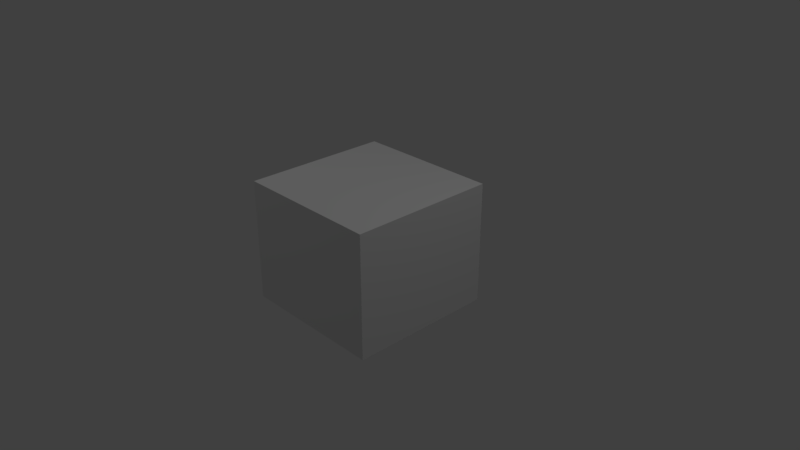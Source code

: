 # Source: WaterBlock_WithBorders.blend  (saved by Blender 2.78.0; exported with 4.5.12 LTS)
import bpy
from mathutils import Matrix  # noqa: F401  (used for matrix-valued properties, if any)

bpy.ops.wm.read_factory_settings(use_empty=True)
scene = bpy.context.scene
scene.name = 'Scene'

# ---- collections
col_collection_1 = bpy.data.collections.new('Collection 1'); scene.collection.children.link(col_collection_1)

# ---- materials (node trees are filled in below, after node groups)
mat_material = bpy.data.materials.new('Material')
mat_material.alpha_threshold = 0.0
mat_material.use_transparent_shadow = False
mat_material.roughness = 0.5
mat_material.specular_intensity = 0.0
mat_material.line_color = (0.0, 0.0, 0.0, 1.0)

# ---- material node trees

# ---- world
world_world = bpy.data.worlds.new('World'); scene.world = world_world
world_world.color = (0.05088, 0.05088, 0.05088)
world_world.use_sun_shadow = False
world_world.sun_shadow_jitter_overblur = 0.0
world_world.cycles.sampling_method = 'MANUAL'

# ---- cameras
cam_camera = bpy.data.cameras.new('Camera')
cam_camera.clip_end = 100.0
cam_camera.lens = 35.0
cam_camera.sensor_width = 32.0
cam_camera.sensor_height = 18.0
cam_camera.ortho_scale = 7.314
cam_camera.dof.focus_distance = 0.0
cam_camera.dof.aperture_fstop = 128.0

# ---- lights
light_point = bpy.data.lights.new('Point', 'POINT')
light_point.transmission_factor = 0.0
light_point.energy = 100.0
light_point.shadow_buffer_clip_start = 0.5
light_point.shadow_soft_size = 0.1
light_point.shadow_maximum_resolution = 0.006
light_point.use_absolute_resolution = True
light_lamp = bpy.data.lights.new('Lamp', 'POINT')
light_lamp.transmission_factor = 0.0
light_lamp.cutoff_distance = 30.0
light_lamp.energy = 100.0
light_lamp.shadow_buffer_clip_start = 1.001
light_lamp.shadow_soft_size = 0.1
light_lamp.shadow_maximum_resolution = 0.006
light_lamp.use_absolute_resolution = True

# ---- meshes
me_cube = bpy.data.meshes.new('Cube')
me_cube.from_pydata([(1.0, 0.658, 1.0), (1.0, -1.0, 1.0), (1.0, -1.0, -1.0), (1.0, 0.658, -1.0), (-1.0, 0.658, 1.0), (-1.0, -1.0, 1.0), (-1.0, -1.0, -1.0), (-1.0, 0.658, -1.0)], [], [(0, 1, 2, 3), (4, 7, 6, 5), (0, 4, 5, 1), (1, 5, 6, 2), (2, 6, 7, 3), (4, 0, 3, 7)])
_uv = me_cube.uv_layers.new(name='UVMap')
_uv.uv.foreach_set('vector', [0.007812, 0.5059, 0.4941, 0.5059, 0.4941, 0.9922, 0.007812, 0.9922, 0.4941, 0.5059, 0.4941, 0.9922, 0.007812, 0.9922, 0.007812, 0.5059, 0.4941, 0.9922, 0.007812, 0.9922, 0.007812, 0.5059, 0.4941, 0.5059, 0.007812, 0.9922, 0.007812, 0.5059, 0.4941, 0.5059, 0.4941, 0.9922, 0.4941, 0.9922, 0.007812, 0.9922, 0.007812, 0.5059, 0.4941, 0.5059, 0.007812, 0.5059, 0.4941, 0.5059, 0.4941, 0.9922, 0.007812, 0.9922])
me_cube.materials.append(mat_material)
me_cube.use_remesh_preserve_volume = False
me_cube.use_remesh_preserve_attributes = False
me_cube.use_mirror_vertex_groups = False
me_cube.update()

# ---- objects
ob_point = bpy.data.objects.new('Point', light_point)
ob_cube = bpy.data.objects.new('Cube', me_cube)
ob_lamp = bpy.data.objects.new('Lamp', light_lamp)
ob_camera = bpy.data.objects.new('Camera', cam_camera)

# ---- transforms, parenting, visibility, modifiers, constraints
ob_point.location = (-3.849, -2.114, 6.837)
ob_point.lineart.crease_threshold = 0.0
ob_cube.location = (0.0, 0.0, 0.0)
ob_cube.rotation_euler = (-1.571, 0.0, 0.0)
ob_cube.lock_rotations_4d = False
ob_cube.empty_display_type = 'ARROWS'
ob_cube.lineart.crease_threshold = 0.0
ob_lamp.location = (4.076, 1.005, 5.904)
ob_lamp.rotation_euler = (0.6503, 0.05522, 1.866)
ob_lamp.lock_rotations_4d = False
ob_lamp.empty_display_type = 'ARROWS'
ob_lamp.color = (0.0, 0.0, 0.0, 0.0)
ob_lamp.lineart.crease_threshold = 0.0
ob_camera.location = (7.481, -6.508, 5.344)
ob_camera.rotation_euler = (1.109, 0.0, 0.8149)
ob_camera.lock_rotations_4d = False
ob_camera.empty_display_type = 'ARROWS'
ob_camera.color = (0.0, 0.0, 0.0, 0.0)
ob_camera.display_type = 'WIRE'
ob_camera.lineart.crease_threshold = 0.0

# ---- collection membership
col_collection_1.objects.link(ob_point)
col_collection_1.objects.link(ob_cube)
col_collection_1.objects.link(ob_lamp)
col_collection_1.objects.link(ob_camera)

# ---- scene / render settings (as saved in the file)
scene.camera = ob_camera
scene.frame_start = 1; scene.frame_end = 250; scene.frame_set(1)
scene.render.engine = 'BLENDER_EEVEE_NEXT'
scene.render.resolution_percentage = 50
scene.render.dither_intensity = 0.0
scene.cycles.use_denoising = False
scene.cycles.samples = 128
scene.cycles.sampling_pattern = 'TABULATED_SOBOL'
scene.cycles.light_sampling_threshold = 0.0
scene.cycles.use_adaptive_sampling = False
scene.cycles.use_light_tree = False
scene.cycles.blur_glossy = 0.0
scene.cycles.sample_clamp_indirect = 0.0
scene.view_settings.view_transform = 'Standard'
bpy.context.view_layer.update()

